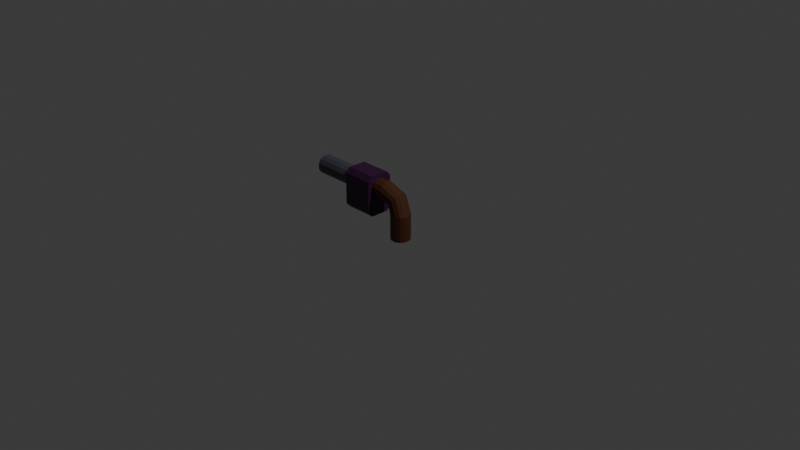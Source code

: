 # Source: Grave-olver.blend  (saved by Blender 5.1.30; exported with 4.5.12 LTS)
import bpy
from mathutils import Matrix  # noqa: F401  (used for matrix-valued properties, if any)

bpy.ops.wm.read_factory_settings(use_empty=True)
scene = bpy.context.scene
scene.name = 'Scene'

# ---- collections
col_collection = bpy.data.collections.new('Collection'); scene.collection.children.link(col_collection)

# ---- materials (node trees are filled in below, after node groups)
mat_metal = bpy.data.materials.new('metal')
mat_metal.alpha_threshold = 0.0
mat_metal.use_backface_culling_lightprobe_volume = False
mat_metal.roughness = 0.5
mat_metal.line_color = (0.0, 0.0, 0.0, 1.0)
mat_purple = bpy.data.materials.new('purple')
mat_brown = bpy.data.materials.new('brown')

# ---- material node trees
mat_metal.use_nodes = True; mat_metal.node_tree.nodes.clear()
_N = mat_metal.node_tree.nodes; _L = mat_metal.node_tree.links
n0 = _N.new('ShaderNodeOutputMaterial'); n0.name = 'Material Output'; n0.location = (200, 100)
n1 = _N.new('ShaderNodeBsdfPrincipled'); n1.name = 'Principled BSDF'; n1.location = (-200, 100)
n1.inputs[0].default_value = (0.07592, 0.07314, 0.1046, 1.0)
_L.new(n1.outputs[0], n0.inputs[0])
n0.is_active_output = True
mat_purple.use_nodes = True; mat_purple.node_tree.nodes.clear()
_N = mat_purple.node_tree.nodes; _L = mat_purple.node_tree.links
n0 = _N.new('ShaderNodeBsdfPrincipled'); n0.name = 'Principled BSDF'; n0.location = (-200, 100)
n0.inputs[0].default_value = (0.04723, 0.004653, 0.05138, 1.0)
n1 = _N.new('ShaderNodeOutputMaterial'); n1.name = 'Material Output'; n1.location = (200, 100)
_L.new(n0.outputs[0], n1.inputs[0])
n1.is_active_output = True
mat_brown.use_nodes = True; mat_brown.node_tree.nodes.clear()
_N = mat_brown.node_tree.nodes; _L = mat_brown.node_tree.links
n0 = _N.new('ShaderNodeBsdfPrincipled'); n0.name = 'Principled BSDF'; n0.location = (-200, 100)
n0.inputs[0].default_value = (0.07651, 0.023, 0.005939, 1.0)
n1 = _N.new('ShaderNodeOutputMaterial'); n1.name = 'Material Output'; n1.location = (200, 100)
_L.new(n0.outputs[0], n1.inputs[0])
n1.is_active_output = True

# ---- world
world_world = bpy.data.worlds.new('World'); scene.world = world_world
world_world.use_nodes = True; world_world.node_tree.nodes.clear()
_N = world_world.node_tree.nodes; _L = world_world.node_tree.links
n0 = _N.new('ShaderNodeOutputWorld'); n0.name = 'World Output'; n0.location = (200, 100)
n1 = _N.new('ShaderNodeBackground'); n1.name = 'Background'; n1.location = (-200, 100)
n1.inputs[0].default_value = (0.05088, 0.05088, 0.05088, 1.0)
_L.new(n1.outputs[0], n0.inputs[0])
n0.is_active_output = True
world_world.color = (0.05088, 0.05088, 0.05088)
world_world.sun_shadow_jitter_overblur = 0.0

# ---- cameras
cam_camera = bpy.data.cameras.new('Camera')
cam_camera.clip_end = 100.0
cam_camera.ortho_scale = 7.314

# ---- lights
light_light = bpy.data.lights.new('Light', 'POINT')
light_light.energy = 1000.0
light_light.shadow_soft_size = 0.1

# ---- meshes
me_cube = bpy.data.meshes.new('Cube')
me_cube.from_pydata([(0.75, 1.0, 0.75), (0.75, 1.0, -0.75), (0.75, -1.0, 0.75), (0.75, -1.0, -0.75), (-0.75, 1.0, 0.75), (-0.75, 1.0, -0.75), (-0.75, -1.0, 0.75), (-0.75, -1.0, -0.75), (-0.75, -2.376, -0.75), (-0.75, -2.376, 0.75), (0.75, -2.376, 0.75), (0.75, -2.376, -0.75), (1.0, -1.0, 1.5), (-1.0, -1.0, 1.5), (1.0, -2.376, 1.5), (-1.0, -2.376, 1.5), (-1.5, -1.0, -1.0), (-1.5, -1.0, 1.0), (-1.5, -2.376, -1.0), (-1.5, -2.376, 1.0), (-1.0, -1.0, -1.5), (1.0, -1.0, -1.5), (-1.0, -2.376, -1.5), (1.0, -2.376, -1.5), (1.5, -1.0, 1.0), (1.5, -1.0, -1.0), (1.5, -2.376, 1.0), (1.5, -2.376, -1.0), (-1.5, -1.0, -2.49), (-1.5, -2.376, -2.49), (-1.0, -1.0, -2.99), (1.0, -1.0, -2.99), (-1.0, -2.376, -2.99), (1.0, -2.376, -2.99), (1.5, -2.376, -2.49), (1.5, -1.0, -2.49), (0.3333, 1.0, -1.0), (-0.3333, 1.0, -1.0), (0.3333, -1.0, 1.0), (-0.3333, -1.0, 1.0), (-0.3333, -1.0, -1.0), (0.3333, -1.0, -1.0), (-0.3333, 1.0, 1.0), (0.3333, 1.0, 1.0), (0.3333, -2.376, 1.0), (-0.3333, -2.376, 1.0), (-0.3333, -2.376, -1.0), (0.3333, -2.376, -1.0), (0.3333, -1.0, 1.5), (-0.3333, -1.0, 1.5), (0.3333, -2.376, 1.5), (-0.3333, -2.376, 1.5), (-0.3333, -1.0, -1.5), (0.3333, -1.0, -1.5), (-0.3333, -2.376, -1.5), (0.3333, -2.376, -1.5), (-0.3333, -1.0, -2.99), (0.3333, -1.0, -2.99), (-0.3333, -2.376, -2.99), (0.3333, -2.376, -2.99), (1.0, 1.0, 0.3333), (1.0, 1.0, -0.3333), (-1.0, -1.0, -0.3333), (-1.0, -1.0, 0.3333), (1.0, -1.0, 0.3333), (1.0, -1.0, -0.3333), (-1.0, 1.0, 0.3333), (-1.0, 1.0, -0.3333), (-1.0, -2.376, -0.3333), (-1.0, -2.376, 0.3333), (1.0, -2.376, 0.3333), (1.0, -2.376, -0.3333), (-1.5, -1.0, -0.3333), (-1.5, -1.0, 0.3333), (-1.5, -2.376, -0.3333), (-1.5, -2.376, 0.3333), (1.5, -1.0, 0.3333), (1.5, -1.0, -0.3333), (1.5, -2.376, 0.3333), (1.5, -2.376, -0.3333), (-0.3333, 1.0, 0.3333), (-0.3333, 1.0, -0.3333), (0.3333, 1.0, 0.3333), (0.3333, 1.0, -0.3333), (-1.0, -2.825, 0.3333), (-0.75, -2.825, 0.75), (1.0, -2.825, -0.3333), (0.75, -2.825, -0.75), (-0.3333, -2.825, 1.0), (0.3333, -2.825, -1.0), (0.75, -2.825, 0.75), (0.3333, -2.825, 1.0), (-0.75, -2.825, -0.75), (-0.3333, -2.825, -1.0), (-1.0, -2.825, -0.3333), (1.0, -2.825, 0.3333), (-1.0, -3.528, -0.2643), (-0.75, -3.646, 0.03033), (1.0, -3.34, -0.7357), (0.75, -3.222, -1.03), (-0.3333, -3.717, 0.2071), (0.3333, -3.151, -1.107), (0.75, -3.646, 0.03033), (0.3333, -3.717, 0.2071), (-0.75, -3.222, -1.03), (-0.3333, -3.151, -1.107), (0.75, -3.34, -4.663), (1.0, -3.506, -4.663), (-1.0, -3.34, -0.7357), (1.0, -3.528, -0.2643), (-0.75, -3.94, -4.663), (-1.0, -3.773, -4.663), (-1.0, -3.773, -1.913), (-0.75, -3.94, -1.913), (1.0, -3.506, -1.913), (0.75, -3.34, -1.913), (-0.3333, -4.04, -1.913), (0.3333, -3.24, -1.913), (0.75, -3.94, -1.913), (0.3333, -4.04, -1.913), (-0.75, -3.34, -1.913), (-0.3333, -3.24, -1.913), (-1.0, -3.506, -1.913), (1.0, -3.773, -1.913), (-0.3333, -4.04, -4.663), (0.3333, -3.24, -4.663), (0.75, -3.94, -4.663), (0.3333, -4.04, -4.663), (-0.75, -3.34, -4.663), (-0.3333, -3.24, -4.663), (0.3333, -3.506, -4.663), (-0.3333, -3.506, -4.663), (-1.0, -3.506, -4.663), (1.0, -3.773, -4.663), (0.3333, -3.773, -4.663), (-0.3333, -3.773, -4.663)], [(2, 10), (11, 3), (7, 8), (9, 6)], [(42, 4, 6, 39), (63, 6, 4, 66), (36, 1, 3, 41), (60, 0, 2, 64), (82, 43, 0, 60), (11, 71, 86, 87), (39, 6, 13, 49), (49, 13, 15, 51), (44, 10, 14, 50), (72, 16, 18, 74), (62, 7, 16, 72), (69, 9, 19, 75), (25, 27, 34, 35), (46, 8, 22, 54), (41, 3, 21, 53), (76, 24, 26, 78), (64, 2, 24, 76), (71, 11, 27, 79), (10, 26, 14), (14, 26, 24, 12), (2, 12, 24), (6, 17, 13), (9, 15, 19), (13, 17, 19, 15), (7, 20, 16), (18, 22, 8), (53, 21, 31, 57), (3, 25, 21), (11, 23, 27), (21, 25, 35, 31), (57, 31, 33, 59), (29, 28, 30, 32), (31, 35, 34, 33), (16, 20, 30, 28), (18, 16, 28, 29), (27, 23, 33, 34), (54, 22, 32, 58), (22, 18, 29, 32), (23, 55, 59, 33), (55, 54, 58, 59), (30, 56, 58, 32), (56, 57, 59, 58), (20, 52, 56, 30), (52, 53, 57, 56), (7, 40, 52, 20), (40, 41, 53, 52), (11, 47, 55, 23), (47, 46, 54, 55), (9, 45, 51, 15), (45, 44, 50, 51), (12, 48, 50, 14), (48, 49, 51, 50), (2, 38, 48, 12), (38, 39, 49, 48), (68, 8, 92, 94), (10, 44, 91, 90), (66, 4, 42, 80), (80, 42, 43, 82), (5, 37, 40, 7), (37, 36, 41, 40), (0, 43, 38, 2), (43, 42, 39, 38), (37, 81, 83, 36), (81, 80, 82, 83), (5, 67, 81, 37), (67, 66, 80, 81), (71, 70, 95, 86), (46, 47, 89, 93), (9, 69, 84, 85), (47, 11, 87, 89), (10, 70, 78, 26), (70, 71, 79, 78), (3, 65, 77, 25), (65, 64, 76, 77), (25, 77, 79, 27), (77, 76, 78, 79), (8, 68, 74, 18), (68, 69, 75, 74), (6, 63, 73, 17), (63, 62, 72, 73), (17, 73, 75, 19), (73, 72, 74, 75), (70, 10, 90, 95), (8, 46, 93, 92), (36, 83, 61, 1), (83, 82, 60, 61), (1, 61, 65, 3), (61, 60, 64, 65), (7, 62, 67, 5), (62, 63, 66, 67), (87, 86, 98, 99), (84, 94, 108, 96), (90, 91, 103, 102), (93, 89, 101, 105), (85, 84, 96, 97), (94, 92, 104, 108), (89, 87, 99, 101), (86, 95, 109, 98), (92, 93, 105, 104), (44, 45, 88, 91), (69, 68, 94, 84), (45, 9, 85, 88), (104, 105, 121, 120), (100, 97, 113, 116), (109, 102, 118, 123), (103, 100, 116, 119), (99, 98, 114, 115), (96, 108, 122, 112), (102, 103, 119, 118), (105, 101, 117, 121), (97, 96, 112, 113), (91, 88, 100, 103), (95, 90, 102, 109), (88, 85, 97, 100), (116, 113, 110, 124), (123, 118, 126, 133), (119, 116, 124, 127), (115, 114, 107, 106), (112, 122, 132, 111), (118, 119, 127, 126), (121, 117, 125, 129), (113, 112, 111, 110), (122, 120, 128, 132), (98, 109, 123, 114), (101, 99, 115, 117), (108, 104, 120, 122), (135, 124, 110, 111), (133, 126, 127, 134), (134, 127, 124, 135), (125, 130, 131, 129), (130, 134, 135, 131), (106, 107, 130, 125), (107, 133, 134, 130), (129, 131, 132, 128), (131, 135, 111, 132), (120, 121, 129, 128), (114, 123, 133, 107), (117, 115, 106, 125)])
me_cube.polygons.foreach_set('material_index', [0, 0, 0, 0, 0, 2, 1, 1, 1, 1, 1, 1, 1, 1, 1, 1, 1, 1, 1, 1, 1, 1, 1, 1, 1, 1, 1, 1, 1, 1, 1, 1, 1, 1, 1, 1, 1, 1, 1, 1, 1, 1, 1, 1, 1, 1, 1, 1, 1, 1, 1, 1, 1, 1, 2, 2, 0, 0, 0, 0, 0, 0, 0, 0, 0, 0, 2, 2, 2, 2, 1, 1, 1, 1, 1, 1, 1, 1, 1, 1, 1, 1, 2, 2, 0, 0, 0, 0, 0, 0, 2, 2, 2, 2, 2, 2, 2, 2, 2, 2, 2, 2, 2, 2, 2, 2, 2, 2, 2, 2, 2, 2, 2, 2, 2, 2, 2, 2, 2, 2, 2, 2, 2, 2, 2, 2, 2, 2, 2, 2, 2, 2, 2, 2, 2, 2, 2, 2])
_uv = me_cube.uv_layers.new(name='UVMap')
_uv.uv.foreach_set('vector', [0.7917, 0.5, 0.875, 0.5, 0.875, 0.75, 0.7917, 0.75, 0.5417, 0.0, 0.625, 0.0, 0.625, 0.25, 0.5417, 0.25, 0.2917, 0.5, 0.375, 0.5, 0.375, 0.75, 0.2917, 0.75, 0.5417, 0.5, 0.625, 0.5, 0.625, 0.75, 0.5417, 0.75, 0.5417, 0.4167, 0.625, 0.4167, 0.625, 0.5, 0.5417, 0.5, 0.375, 0.75, 0.4583, 0.75, 0.4583, 0.75, 0.375, 0.75, 0.7917, 0.75, 0.875, 0.75, 0.875, 0.75, 0.7917, 0.75, 0.7917, 0.75, 0.875, 0.75, 0.875, 0.75, 0.7917, 0.75, 0.625, 0.8333, 0.625, 0.75, 0.625, 0.75, 0.625, 0.8333, 0.4583, 0.0, 0.375, 0.0, 0.375, 0.0, 0.4583, 0.0, 0.4583, 0.0, 0.375, 0.0, 0.375, 0.0, 0.4583, 0.0, 0.5417, 1.0, 0.625, 1.0, 0.625, 1.0, 0.5417, 1.0, 0.375, 0.75, 0.375, 0.75, 0.375, 0.75, 0.375, 0.75, 0.375, 0.9167, 0.375, 1.0, 0.375, 1.0, 0.375, 0.9167, 0.2917, 0.75, 0.375, 0.75, 0.375, 0.75, 0.2917, 0.75, 0.5417, 0.75, 0.625, 0.75, 0.625, 0.75, 0.5417, 0.75, 0.5417, 0.75, 0.625, 0.75, 0.625, 0.75, 0.5417, 0.75, 0.4583, 0.75, 0.375, 0.75, 0.375, 0.75, 0.4583, 0.75, 0.625, 0.75, 0.625, 0.75, 0.625, 0.75, 0.625, 0.75, 0.625, 0.75, 0.625, 0.75, 0.625, 0.75, 0.625, 0.75, 0.625, 0.75, 0.625, 0.75, 0.625, 0.0, 0.625, 0.0, 0.875, 0.75, 0.625, 1.0, 0.625, 1.0, 0.625, 1.0, 0.875, 0.75, 0.625, 0.0, 0.625, 0.0, 0.625, 1.0, 0.125, 0.75, 0.125, 0.75, 0.375, 0.0, 0.375, 1.0, 0.375, 1.0, 0.375, 1.0, 0.2917, 0.75, 0.375, 0.75, 0.375, 0.75, 0.2917, 0.75, 0.375, 0.75, 0.375, 0.75, 0.375, 0.75, 0.375, 0.75, 0.375, 0.75, 0.375, 0.75, 0.375, 0.75, 0.375, 0.75, 0.375, 0.75, 0.375, 0.75, 0.2917, 0.75, 0.375, 0.75, 0.375, 0.75, 0.2917, 0.75, 0.375, 1.0, 0.375, 0.0, 0.125, 0.75, 0.375, 1.0, 0.375, 0.75, 0.375, 0.75, 0.375, 0.75, 0.375, 0.75, 0.375, 0.0, 0.125, 0.75, 0.125, 0.75, 0.375, 0.0, 0.375, 0.0, 0.375, 0.0, 0.375, 0.0, 0.375, 0.0, 0.375, 0.75, 0.375, 0.75, 0.375, 0.75, 0.375, 0.75, 0.375, 0.9167, 0.375, 1.0, 0.375, 1.0, 0.375, 0.9167, 0.375, 1.0, 0.375, 1.0, 0.375, 1.0, 0.375, 1.0, 0.375, 0.75, 0.375, 0.8333, 0.375, 0.8333, 0.375, 0.75, 0.375, 0.8333, 0.375, 0.9167, 0.375, 0.9167, 0.375, 0.8333, 0.125, 0.75, 0.2083, 0.75, 0.2083, 0.75, 0.125, 0.75, 0.2083, 0.75, 0.2917, 0.75, 0.2917, 0.75, 0.2083, 0.75, 0.125, 0.75, 0.2083, 0.75, 0.2083, 0.75, 0.125, 0.75, 0.2083, 0.75, 0.2917, 0.75, 0.2917, 0.75, 0.2083, 0.75, 0.125, 0.75, 0.2083, 0.75, 0.2083, 0.75, 0.125, 0.75, 0.2083, 0.75, 0.2917, 0.75, 0.2917, 0.75, 0.2083, 0.75, 0.375, 0.75, 0.375, 0.8333, 0.375, 0.8333, 0.375, 0.75, 0.375, 0.8333, 0.375, 0.9167, 0.375, 0.9167, 0.375, 0.8333, 0.625, 1.0, 0.625, 0.9167, 0.625, 0.9167, 0.625, 1.0, 0.625, 0.9167, 0.625, 0.8333, 0.625, 0.8333, 0.625, 0.9167, 0.625, 0.75, 0.7083, 0.75, 0.7083, 0.75, 0.625, 0.75, 0.7083, 0.75, 0.7917, 0.75, 0.7917, 0.75, 0.7083, 0.75, 0.625, 0.75, 0.7083, 0.75, 0.7083, 0.75, 0.625, 0.75, 0.7083, 0.75, 0.7917, 0.75, 0.7917, 0.75, 0.7083, 0.75, 0.4583, 1.0, 0.375, 1.0, 0.375, 1.0, 0.4583, 1.0, 0.625, 0.75, 0.625, 0.8333, 0.625, 0.8333, 0.625, 0.75, 0.5417, 0.25, 0.625, 0.25, 0.625, 0.3333, 0.5417, 0.3333, 0.5417, 0.3333, 0.625, 0.3333, 0.625, 0.4167, 0.5417, 0.4167, 0.125, 0.5, 0.2083, 0.5, 0.2083, 0.75, 0.125, 0.75, 0.2083, 0.5, 0.2917, 0.5, 0.2917, 0.75, 0.2083, 0.75, 0.625, 0.5, 0.7083, 0.5, 0.7083, 0.75, 0.625, 0.75, 0.7083, 0.5, 0.7917, 0.5, 0.7917, 0.75, 0.7083, 0.75, 0.375, 0.3333, 0.4583, 0.3333, 0.4583, 0.4167, 0.375, 0.4167, 0.4583, 0.3333, 0.5417, 0.3333, 0.5417, 0.4167, 0.4583, 0.4167, 0.375, 0.25, 0.4583, 0.25, 0.4583, 0.3333, 0.375, 0.3333, 0.4583, 0.25, 0.5417, 0.25, 0.5417, 0.3333, 0.4583, 0.3333, 0.4583, 0.75, 0.5417, 0.75, 0.5417, 0.75, 0.4583, 0.75, 0.375, 0.9167, 0.375, 0.8333, 0.375, 0.8333, 0.375, 0.9167, 0.625, 1.0, 0.5417, 1.0, 0.5417, 1.0, 0.625, 1.0, 0.375, 0.8333, 0.375, 0.75, 0.375, 0.75, 0.375, 0.8333, 0.625, 0.75, 0.5417, 0.75, 0.5417, 0.75, 0.625, 0.75, 0.5417, 0.75, 0.4583, 0.75, 0.4583, 0.75, 0.5417, 0.75, 0.375, 0.75, 0.4583, 0.75, 0.4583, 0.75, 0.375, 0.75, 0.4583, 0.75, 0.5417, 0.75, 0.5417, 0.75, 0.4583, 0.75, 0.375, 0.75, 0.4583, 0.75, 0.4583, 0.75, 0.375, 0.75, 0.4583, 0.75, 0.5417, 0.75, 0.5417, 0.75, 0.4583, 0.75, 0.375, 1.0, 0.4583, 1.0, 0.4583, 1.0, 0.375, 1.0, 0.4583, 1.0, 0.5417, 1.0, 0.5417, 1.0, 0.4583, 1.0, 0.625, 0.0, 0.5417, 0.0, 0.5417, 0.0, 0.625, 0.0, 0.5417, 0.0, 0.4583, 0.0, 0.4583, 0.0, 0.5417, 0.0, 0.625, 0.0, 0.5417, 0.0, 0.5417, 0.0, 0.625, 0.0, 0.5417, 0.0, 0.4583, 0.0, 0.4583, 0.0, 0.5417, 0.0, 0.5417, 0.75, 0.625, 0.75, 0.625, 0.75, 0.5417, 0.75, 0.375, 1.0, 0.375, 0.9167, 0.375, 0.9167, 0.375, 1.0, 0.375, 0.4167, 0.4583, 0.4167, 0.4583, 0.5, 0.375, 0.5, 0.4583, 0.4167, 0.5417, 0.4167, 0.5417, 0.5, 0.4583, 0.5, 0.375, 0.5, 0.4583, 0.5, 0.4583, 0.75, 0.375, 0.75, 0.4583, 0.5, 0.5417, 0.5, 0.5417, 0.75, 0.4583, 0.75, 0.375, 0.0, 0.4583, 0.0, 0.4583, 0.25, 0.375, 0.25, 0.4583, 0.0, 0.5417, 0.0, 0.5417, 0.25, 0.4583, 0.25, 0.375, 0.75, 0.4583, 0.75, 0.4583, 0.75, 0.375, 0.75, 0.5417, 1.0, 0.4583, 1.0, 0.4583, 1.0, 0.5417, 1.0, 0.625, 0.75, 0.625, 0.8333, 0.625, 0.8333, 0.625, 0.75, 0.375, 0.9167, 0.375, 0.8333, 0.375, 0.8333, 0.375, 0.9167, 0.625, 1.0, 0.5417, 1.0, 0.5417, 1.0, 0.625, 1.0, 0.4583, 1.0, 0.375, 1.0, 0.375, 1.0, 0.4583, 1.0, 0.375, 0.8333, 0.375, 0.75, 0.375, 0.75, 0.375, 0.8333, 0.4583, 0.75, 0.5417, 0.75, 0.5417, 0.75, 0.4583, 0.75, 0.375, 1.0, 0.375, 0.9167, 0.375, 0.9167, 0.375, 1.0, 0.625, 0.8333, 0.625, 0.9167, 0.625, 0.9167, 0.625, 0.8333, 0.5417, 1.0, 0.4583, 1.0, 0.4583, 1.0, 0.5417, 1.0, 0.625, 0.9167, 0.625, 1.0, 0.625, 1.0, 0.625, 0.9167, 0.375, 1.0, 0.375, 0.9167, 0.375, 0.9167, 0.375, 1.0, 0.625, 0.9167, 0.625, 1.0, 0.625, 1.0, 0.625, 0.9167, 0.5417, 0.75, 0.625, 0.75, 0.625, 0.75, 0.5417, 0.75, 0.625, 0.8333, 0.625, 0.9167, 0.625, 0.9167, 0.625, 0.8333, 0.375, 0.75, 0.4583, 0.75, 0.4583, 0.75, 0.375, 0.75, 0.5417, 1.0, 0.4583, 1.0, 0.4583, 1.0, 0.5417, 1.0, 0.625, 0.75, 0.625, 0.8333, 0.625, 0.8333, 0.625, 0.75, 0.375, 0.9167, 0.375, 0.8333, 0.375, 0.8333, 0.375, 0.9167, 0.625, 1.0, 0.5417, 1.0, 0.5417, 1.0, 0.625, 1.0, 0.625, 0.8333, 0.625, 0.9167, 0.625, 0.9167, 0.625, 0.8333, 0.5417, 0.75, 0.625, 0.75, 0.625, 0.75, 0.5417, 0.75, 0.625, 0.9167, 0.625, 1.0, 0.625, 1.0, 0.625, 0.9167, 0.625, 0.9167, 0.625, 1.0, 0.625, 1.0, 0.625, 0.9167, 0.5417, 0.75, 0.625, 0.75, 0.625, 0.75, 0.5417, 0.75, 0.625, 0.8333, 0.625, 0.9167, 0.625, 0.9167, 0.625, 0.8333, 0.375, 0.75, 0.4583, 0.75, 0.4583, 0.75, 0.375, 0.75, 0.5417, 1.0, 0.4583, 1.0, 0.4583, 1.0, 0.5417, 1.0, 0.625, 0.75, 0.625, 0.8333, 0.625, 0.8333, 0.625, 0.75, 0.375, 0.9167, 0.375, 0.8333, 0.375, 0.8333, 0.375, 0.9167, 0.625, 1.0, 0.5417, 1.0, 0.5417, 1.0, 0.625, 1.0, 0.4583, 1.0, 0.375, 1.0, 0.375, 1.0, 0.4583, 1.0, 0.4583, 0.75, 0.5417, 0.75, 0.5417, 0.75, 0.4583, 0.75, 0.375, 0.8333, 0.375, 0.75, 0.375, 0.75, 0.375, 0.8333, 0.4583, 1.0, 0.375, 1.0, 0.375, 1.0, 0.4583, 1.0, 0.5417, 0.9167, 0.625, 0.9167, 0.625, 1.0, 0.5417, 1.0, 0.5417, 0.75, 0.625, 0.75, 0.625, 0.8333, 0.5417, 0.8333, 0.5417, 0.8333, 0.625, 0.8333, 0.625, 0.9167, 0.5417, 0.9167, 0.375, 0.8333, 0.4583, 0.8333, 0.4583, 0.9167, 0.375, 0.9167, 0.4583, 0.8333, 0.5417, 0.8333, 0.5417, 0.9167, 0.4583, 0.9167, 0.375, 0.75, 0.4583, 0.75, 0.4583, 0.8333, 0.375, 0.8333, 0.4583, 0.75, 0.5417, 0.75, 0.5417, 0.8333, 0.4583, 0.8333, 0.375, 0.9167, 0.4583, 0.9167, 0.4583, 1.0, 0.375, 1.0, 0.4583, 0.9167, 0.5417, 0.9167, 0.5417, 1.0, 0.4583, 1.0, 0.375, 1.0, 0.375, 0.9167, 0.375, 0.9167, 0.375, 1.0, 0.4583, 0.75, 0.5417, 0.75, 0.5417, 0.75, 0.4583, 0.75, 0.375, 0.8333, 0.375, 0.75, 0.375, 0.75, 0.375, 0.8333])
me_cube.materials.append(mat_metal)
me_cube.materials.append(mat_purple)
me_cube.materials.append(mat_brown)
me_cube.use_mirror_vertex_groups = False
me_cube.update()

# ---- objects
ob_cube = bpy.data.objects.new('Cube', me_cube)
ob_light = bpy.data.objects.new('Light', light_light)
ob_camera = bpy.data.objects.new('Camera', cam_camera)

# ---- transforms, parenting, visibility, modifiers, constraints
ob_cube.location = (-0.89, 0.0, 0.25)
ob_cube.rotation_euler = (0.0, -0.0, 1.571)
ob_cube.scale = (0.1, 0.25, 0.1)
ob_cube.lock_rotations_4d = False
ob_cube.empty_display_type = 'ARROWS'
ob_cube.lineart.crease_threshold = 0.0
ob_light.location = (4.076, 1.005, 5.904)
ob_light.rotation_euler = (0.6503, 0.05522, 1.866)
ob_light.lock_rotations_4d = False
ob_light.empty_display_type = 'ARROWS'
ob_light.color = (0.0, 0.0, 0.0, 0.0)
ob_light.lineart.crease_threshold = 0.0
ob_camera.location = (7.359, -6.926, 4.958)
ob_camera.rotation_euler = (1.109, 0.0, 0.8149)
ob_camera.lock_rotations_4d = False
ob_camera.empty_display_type = 'ARROWS'
ob_camera.color = (0.0, 0.0, 0.0, 0.0)
ob_camera.display_type = 'WIRE'
ob_camera.lineart.crease_threshold = 0.0

# ---- collection membership
col_collection.objects.link(ob_cube)
col_collection.objects.link(ob_light)
col_collection.objects.link(ob_camera)

# ---- scene / render settings (as saved in the file)
scene.camera = ob_camera
scene.frame_start = 1; scene.frame_end = 250; scene.frame_set(1)
scene.render.engine = 'BLENDER_EEVEE_NEXT'
scene.render.bake_bias = 0.0
scene.render.bake_samples = 0
scene.cycles.sampling_pattern = 'TABULATED_SOBOL'
scene.eevee.use_volume_custom_range = False
bpy.context.view_layer.update()
